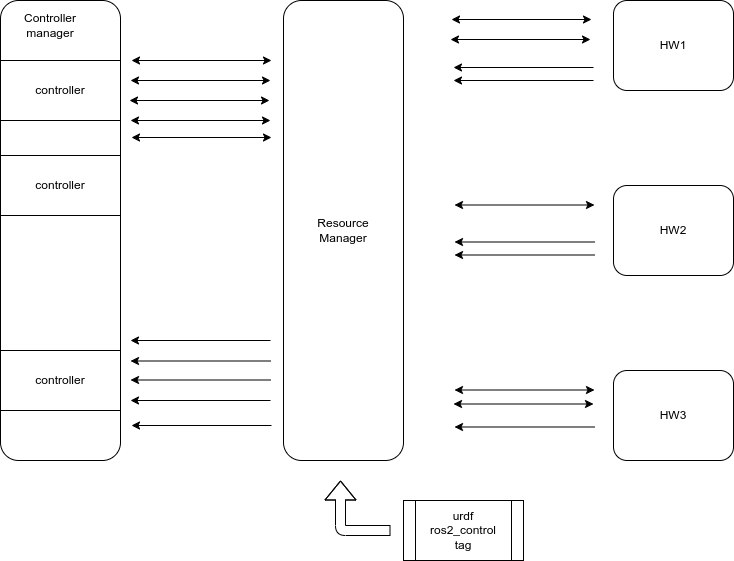

The diagram above was exported from draw.io. Its source (the exported page's mxGraphModel, read from the mxfile embedded in the PNG):
<mxGraphModel dx="831" dy="613" grid="1" gridSize="10" guides="1" tooltips="1" connect="1" arrows="1" fold="1" page="1" pageScale="1" pageWidth="1169" pageHeight="827" math="0" shadow="0">
  <root>
    <mxCell id="0" />
    <mxCell id="1" parent="0" />
    <mxCell id="2" value="" style="rounded=1;whiteSpace=wrap;html=1;" parent="1" vertex="1">
      <mxGeometry x="283" y="80" width="120" height="460" as="geometry" />
    </mxCell>
    <mxCell id="3" value="Resource&lt;br&gt;Manager" style="text;strokeColor=none;align=center;fillColor=none;html=1;verticalAlign=middle;whiteSpace=wrap;rounded=0;" parent="1" vertex="1">
      <mxGeometry x="303" y="295" width="80" height="30" as="geometry" />
    </mxCell>
    <mxCell id="4" value="HW1" style="rounded=1;whiteSpace=wrap;html=1;" parent="1" vertex="1">
      <mxGeometry x="613" y="80" width="120" height="90" as="geometry" />
    </mxCell>
    <mxCell id="5" value="HW2" style="rounded=1;whiteSpace=wrap;html=1;" parent="1" vertex="1">
      <mxGeometry x="613" y="265" width="120" height="90" as="geometry" />
    </mxCell>
    <mxCell id="6" value="HW3" style="rounded=1;whiteSpace=wrap;html=1;" parent="1" vertex="1">
      <mxGeometry x="613" y="450" width="120" height="90" as="geometry" />
    </mxCell>
    <mxCell id="7" value="" style="rounded=1;whiteSpace=wrap;html=1;" parent="1" vertex="1">
      <mxGeometry y="80" width="120" height="460" as="geometry" />
    </mxCell>
    <mxCell id="8" value="controller" style="rounded=0;whiteSpace=wrap;html=1;" parent="1" vertex="1">
      <mxGeometry y="140" width="120" height="60" as="geometry" />
    </mxCell>
    <mxCell id="9" value="controller" style="rounded=0;whiteSpace=wrap;html=1;" parent="1" vertex="1">
      <mxGeometry y="235" width="120" height="60" as="geometry" />
    </mxCell>
    <mxCell id="10" value="controller" style="rounded=0;whiteSpace=wrap;html=1;" parent="1" vertex="1">
      <mxGeometry y="430" width="120" height="60" as="geometry" />
    </mxCell>
    <mxCell id="11" value="Controller&lt;br&gt;manager" style="text;strokeColor=none;align=center;fillColor=none;html=1;verticalAlign=middle;whiteSpace=wrap;rounded=0;" parent="1" vertex="1">
      <mxGeometry x="20" y="90" width="60" height="30" as="geometry" />
    </mxCell>
    <mxCell id="12" value="" style="endArrow=classic;startArrow=classic;html=1;" parent="1" edge="1">
      <mxGeometry width="50" height="50" relative="1" as="geometry">
        <mxPoint x="131" y="140" as="sourcePoint" />
        <mxPoint x="271" y="140" as="targetPoint" />
      </mxGeometry>
    </mxCell>
    <mxCell id="13" value="" style="endArrow=classic;startArrow=classic;html=1;" parent="1" edge="1">
      <mxGeometry width="50" height="50" relative="1" as="geometry">
        <mxPoint x="130" y="160" as="sourcePoint" />
        <mxPoint x="270" y="160" as="targetPoint" />
      </mxGeometry>
    </mxCell>
    <mxCell id="14" value="" style="endArrow=classic;html=1;" parent="1" edge="1">
      <mxGeometry width="50" height="50" relative="1" as="geometry">
        <mxPoint x="593" y="147" as="sourcePoint" />
        <mxPoint x="453" y="147" as="targetPoint" />
      </mxGeometry>
    </mxCell>
    <mxCell id="15" value="" style="endArrow=classic;html=1;" parent="1" edge="1">
      <mxGeometry width="50" height="50" relative="1" as="geometry">
        <mxPoint x="593" y="160" as="sourcePoint" />
        <mxPoint x="453" y="160" as="targetPoint" />
      </mxGeometry>
    </mxCell>
    <mxCell id="16" value="" style="endArrow=classic;startArrow=classic;html=1;" parent="1" edge="1">
      <mxGeometry width="50" height="50" relative="1" as="geometry">
        <mxPoint x="454" y="284.5" as="sourcePoint" />
        <mxPoint x="594" y="284.5" as="targetPoint" />
      </mxGeometry>
    </mxCell>
    <mxCell id="18" value="" style="endArrow=classic;html=1;" parent="1" edge="1">
      <mxGeometry width="50" height="50" relative="1" as="geometry">
        <mxPoint x="594" y="321.5" as="sourcePoint" />
        <mxPoint x="454" y="321.5" as="targetPoint" />
      </mxGeometry>
    </mxCell>
    <mxCell id="19" value="" style="endArrow=classic;html=1;" parent="1" edge="1">
      <mxGeometry width="50" height="50" relative="1" as="geometry">
        <mxPoint x="594" y="334.5" as="sourcePoint" />
        <mxPoint x="454" y="334.5" as="targetPoint" />
      </mxGeometry>
    </mxCell>
    <mxCell id="20" value="" style="endArrow=classic;startArrow=classic;html=1;" parent="1" edge="1">
      <mxGeometry width="50" height="50" relative="1" as="geometry">
        <mxPoint x="454" y="469.5" as="sourcePoint" />
        <mxPoint x="594" y="469.5" as="targetPoint" />
      </mxGeometry>
    </mxCell>
    <mxCell id="21" value="" style="endArrow=classic;startArrow=classic;html=1;" parent="1" edge="1">
      <mxGeometry width="50" height="50" relative="1" as="geometry">
        <mxPoint x="453" y="483.5" as="sourcePoint" />
        <mxPoint x="593" y="483.5" as="targetPoint" />
      </mxGeometry>
    </mxCell>
    <mxCell id="22" value="" style="endArrow=classic;html=1;" parent="1" edge="1">
      <mxGeometry width="50" height="50" relative="1" as="geometry">
        <mxPoint x="594" y="506.5" as="sourcePoint" />
        <mxPoint x="454" y="506.5" as="targetPoint" />
      </mxGeometry>
    </mxCell>
    <mxCell id="24" value="" style="endArrow=classic;startArrow=classic;html=1;" parent="1" edge="1">
      <mxGeometry width="50" height="50" relative="1" as="geometry">
        <mxPoint x="129" y="180" as="sourcePoint" />
        <mxPoint x="269" y="180" as="targetPoint" />
      </mxGeometry>
    </mxCell>
    <mxCell id="25" value="" style="endArrow=classic;startArrow=classic;html=1;" parent="1" edge="1">
      <mxGeometry width="50" height="50" relative="1" as="geometry">
        <mxPoint x="130" y="200" as="sourcePoint" />
        <mxPoint x="270" y="200" as="targetPoint" />
      </mxGeometry>
    </mxCell>
    <mxCell id="26" value="" style="endArrow=classic;startArrow=classic;html=1;" parent="1" edge="1">
      <mxGeometry width="50" height="50" relative="1" as="geometry">
        <mxPoint x="131" y="217" as="sourcePoint" />
        <mxPoint x="271" y="217" as="targetPoint" />
      </mxGeometry>
    </mxCell>
    <mxCell id="28" value="" style="endArrow=classic;html=1;" parent="1" edge="1">
      <mxGeometry width="50" height="50" relative="1" as="geometry">
        <mxPoint x="270" y="480" as="sourcePoint" />
        <mxPoint x="130" y="480" as="targetPoint" />
      </mxGeometry>
    </mxCell>
    <mxCell id="29" value="" style="endArrow=classic;html=1;" parent="1" edge="1">
      <mxGeometry width="50" height="50" relative="1" as="geometry">
        <mxPoint x="270" y="459.5" as="sourcePoint" />
        <mxPoint x="130" y="459.5" as="targetPoint" />
      </mxGeometry>
    </mxCell>
    <mxCell id="30" value="" style="endArrow=classic;startArrow=classic;html=1;" parent="1" edge="1">
      <mxGeometry width="50" height="50" relative="1" as="geometry">
        <mxPoint x="451" y="99" as="sourcePoint" />
        <mxPoint x="591" y="99" as="targetPoint" />
      </mxGeometry>
    </mxCell>
    <mxCell id="31" value="" style="endArrow=classic;startArrow=classic;html=1;" parent="1" edge="1">
      <mxGeometry width="50" height="50" relative="1" as="geometry">
        <mxPoint x="450" y="119" as="sourcePoint" />
        <mxPoint x="590" y="119" as="targetPoint" />
      </mxGeometry>
    </mxCell>
    <mxCell id="32" value="" style="endArrow=classic;html=1;" parent="1" edge="1">
      <mxGeometry width="50" height="50" relative="1" as="geometry">
        <mxPoint x="270" y="440.5" as="sourcePoint" />
        <mxPoint x="130" y="440.5" as="targetPoint" />
      </mxGeometry>
    </mxCell>
    <mxCell id="33" value="" style="endArrow=classic;html=1;" parent="1" edge="1">
      <mxGeometry width="50" height="50" relative="1" as="geometry">
        <mxPoint x="270" y="420" as="sourcePoint" />
        <mxPoint x="130" y="420" as="targetPoint" />
      </mxGeometry>
    </mxCell>
    <mxCell id="34" value="" style="endArrow=classic;html=1;" parent="1" edge="1">
      <mxGeometry width="50" height="50" relative="1" as="geometry">
        <mxPoint x="271" y="505" as="sourcePoint" />
        <mxPoint x="131" y="505" as="targetPoint" />
      </mxGeometry>
    </mxCell>
    <mxCell id="35" value="urdf&lt;br&gt;ros2_control&lt;br&gt;tag" style="shape=process;whiteSpace=wrap;html=1;backgroundOutline=1;" vertex="1" parent="1">
      <mxGeometry x="403" y="580" width="120" height="60" as="geometry" />
    </mxCell>
    <mxCell id="36" value="" style="shape=flexArrow;endArrow=classic;html=1;" edge="1" parent="1">
      <mxGeometry width="50" height="50" relative="1" as="geometry">
        <mxPoint x="390" y="610" as="sourcePoint" />
        <mxPoint x="340" y="560" as="targetPoint" />
        <Array as="points">
          <mxPoint x="340" y="610" />
        </Array>
      </mxGeometry>
    </mxCell>
  </root>
</mxGraphModel>